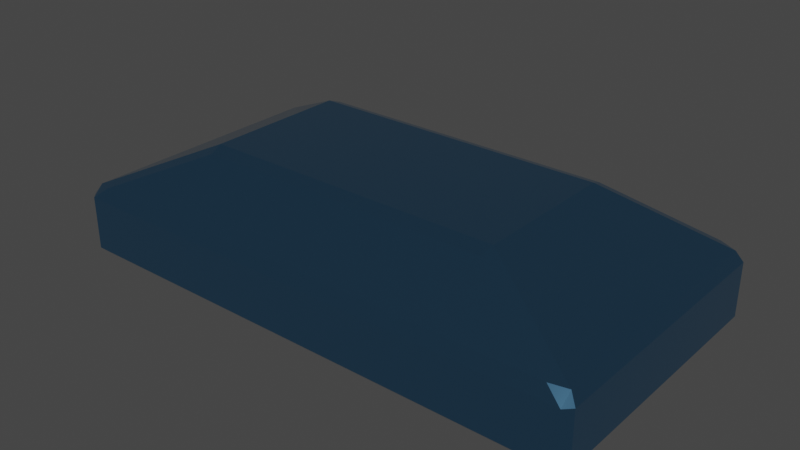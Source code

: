 # Source: IronIngot.blend  (saved by Blender 3.3.6; exported with 4.5.12 LTS)
import bpy
from mathutils import Matrix  # noqa: F401  (used for matrix-valued properties, if any)

bpy.ops.wm.read_factory_settings(use_empty=True)
scene = bpy.context.scene
scene.name = 'Scene'

# ---- collections
col_collection = bpy.data.collections.new('Collection'); scene.collection.children.link(col_collection)

# ---- materials (node trees are filled in below, after node groups)
mat_j_rn = bpy.data.materials.new('Järn')
mat_j_rn.use_transparent_shadow = False

# ---- material node trees
mat_j_rn.use_nodes = True; mat_j_rn.node_tree.nodes.clear()
_N = mat_j_rn.node_tree.nodes; _L = mat_j_rn.node_tree.links
n0 = _N.new('ShaderNodeBsdfPrincipled'); n0.name = 'Principled BSDF'; n0.location = (10, 300)
n0.distribution = 'GGX'
n0.subsurface_method = 'RANDOM_WALK_SKIN'
n0.inputs[0].default_value = (0.1815, 0.47, 0.8, 1.0)
n0.inputs[1].default_value = 1.0
n0.inputs[2].default_value = 0.15
n0.inputs[3].default_value = 1.45
n0.inputs[27].default_value = (0.0, 0.0, 0.0, 1.0)
n0.inputs[28].default_value = 1.0
n1 = _N.new('ShaderNodeOutputMaterial'); n1.name = 'Material Output'; n1.location = (300, 300)
_L.new(n0.outputs[0], n1.inputs[0])
n1.is_active_output = True

# ---- world
world_world = bpy.data.worlds.new('World'); scene.world = world_world
world_world.use_nodes = True; world_world.node_tree.nodes.clear()
_N = world_world.node_tree.nodes; _L = world_world.node_tree.links
n0 = _N.new('ShaderNodeOutputWorld'); n0.name = 'World Output'; n0.location = (300, 300)
n1 = _N.new('ShaderNodeBackground'); n1.name = 'Background'; n1.location = (10, 300)
n1.inputs[0].default_value = (0.05088, 0.05088, 0.05088, 1.0)
_L.new(n1.outputs[0], n0.inputs[0])
n0.is_active_output = True
world_world.color = (0.05088, 0.05088, 0.05088)
world_world.use_sun_shadow = False
world_world.sun_shadow_jitter_overblur = 0.0

# ---- meshes
me_cube_003 = bpy.data.meshes.new('Cube.003')
me_cube_003.from_pydata([(-0.3629, -0.1915, -4.289e-05), (-0.2065, -0.109, 0.1669), (-0.3629, 0.1915, -4.289e-05), (-0.2065, 0.109, 0.1669), (0.3629, -0.1915, -4.289e-05), (0.2065, -0.109, 0.1669), (0.3629, 0.1915, -4.289e-05), (0.2065, 0.109, 0.1669), (-0.3629, -0.1915, 0.0928), (-0.3629, 0.1915, 0.0928), (0.3629, 0.1915, 0.0928), (0.3629, -0.1915, 0.0928)], [], [(0, 8, 9, 2), (2, 9, 10, 6), (6, 10, 11, 4), (4, 11, 8, 0), (2, 6, 4, 0), (7, 3, 1, 5), (1, 3, 9, 8), (3, 7, 10, 9), (7, 5, 11, 10), (5, 1, 8, 11)])
_uv = me_cube_003.uv_layers.new(name='UVMap')
_uv.uv.foreach_set('vector', [0.375, 0.0, 0.625, 0.0, 0.625, 0.25, 0.375, 0.25, 0.375, 0.25, 0.625, 0.25, 0.625, 0.5, 0.375, 0.5, 0.375, 0.5, 0.625, 0.5, 0.625, 0.75, 0.375, 0.75, 0.375, 0.75, 0.625, 0.75, 0.625, 1.0, 0.375, 1.0, 0.125, 0.5, 0.375, 0.5, 0.375, 0.75, 0.125, 0.75, 0.6789, 0.5539, 0.8211, 0.5539, 0.8211, 0.6961, 0.6789, 0.6961, 0.8211, 0.6961, 0.8211, 0.5539, 0.875, 0.5, 0.875, 0.75, 0.8211, 0.5539, 0.6789, 0.5539, 0.625, 0.5, 0.875, 0.5, 0.6789, 0.5539, 0.6789, 0.6961, 0.625, 0.75, 0.625, 0.5, 0.6789, 0.6961, 0.8211, 0.6961, 0.875, 0.75, 0.625, 0.75])
me_cube_003.materials.append(mat_j_rn)
me_cube_003.update()

# ---- objects
ob_ironingot = bpy.data.objects.new('IronIngot', me_cube_003)

# ---- transforms, parenting, visibility, modifiers, constraints
ob_ironingot.location = (0.0, 0.0, 0.0)
ob_ironingot.scale = (1.0, 1.0, 1.0)
_m = ob_ironingot.modifiers.new('Bevel', 'BEVEL')
_m.width = 0.01
_m.width_pct = 0.01

# ---- collection membership
col_collection.objects.link(ob_ironingot)

# ---- scene / render settings (as saved in the file)
scene.frame_start = 1; scene.frame_end = 250; scene.frame_set(1)
scene.render.engine = 'BLENDER_EEVEE_NEXT'
scene.cycles.sampling_pattern = 'TABULATED_SOBOL'
scene.cycles.use_light_tree = False
scene.view_settings.view_transform = 'Filmic'
bpy.context.view_layer.update()

# ---- added for rendering (the .blend has no active camera and no usable light): camera, sun
cam_auto = bpy.data.cameras.new('AutoCamera')
cam_auto.lens = 50.0
cam_auto.sensor_width = 36.0
cam_auto.clip_end = 1000.0
ob_auto_camera = bpy.data.objects.new('AutoCamera', cam_auto)
scene.collection.objects.link(ob_auto_camera)
ob_auto_camera.location = (0.774827, -0.929792, 0.703306)
ob_auto_camera.rotation_euler = (1.09748, -7.21219e-08, 0.694738)
scene.camera = ob_auto_camera
light_auto_sun = bpy.data.lights.new('AutoSun', 'SUN')
light_auto_sun.energy = 3.0
light_auto_sun.angle = 0.0523599
ob_auto_sun = bpy.data.objects.new('AutoSun', light_auto_sun)
scene.collection.objects.link(ob_auto_sun)
ob_auto_sun.rotation_euler = (0.872665, 0.174533, 0.523599)
bpy.context.view_layer.update()
